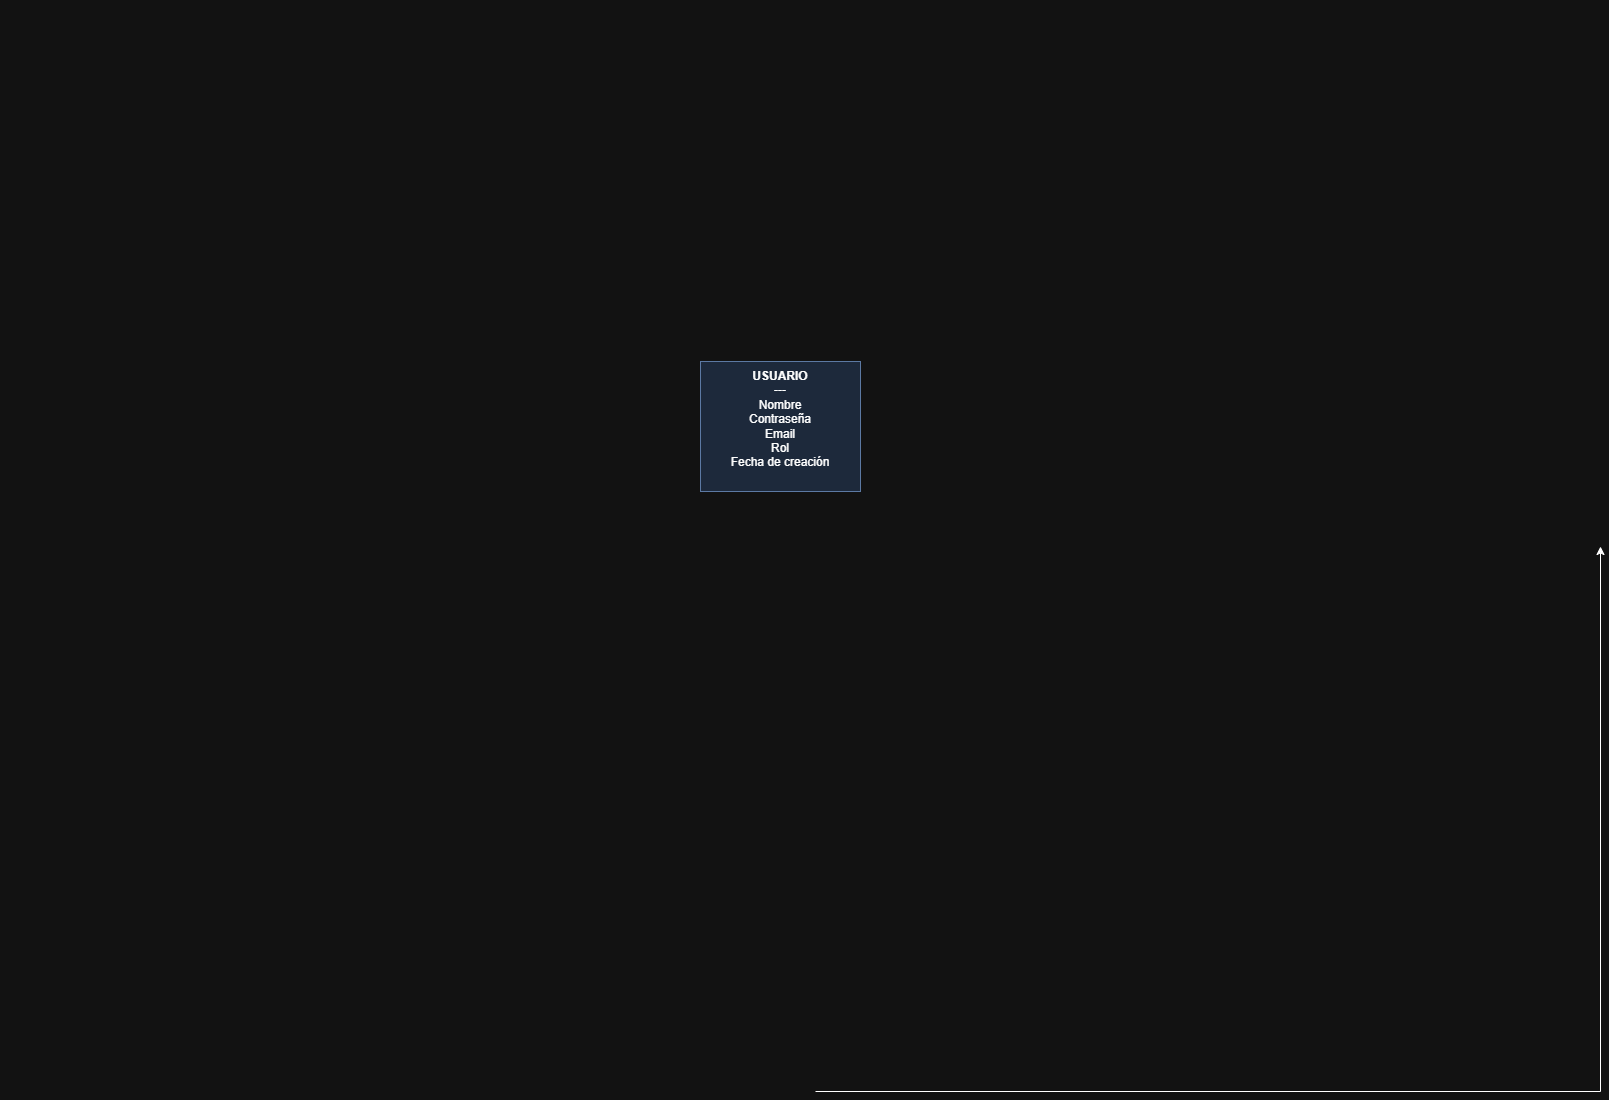

The diagram above was exported from draw.io. Its source (the exported page's mxGraphModel, read from the mxfile embedded in the PNG):
<mxGraphModel dx="1623" dy="1966" grid="1" gridSize="10" guides="1" tooltips="1" connect="1" arrows="1" fold="1" page="1" pageScale="1" pageWidth="827" pageHeight="1169" math="0" shadow="0">
  <root>
    <mxCell id="0" />
    <mxCell id="1" parent="0" />
    <mxCell id="o6UPeAOjpPGMYXOimL6A-5" value="&#10;  &#10;    &#10;      &#10;        &#10;        &#10;        &#10;        &#10;        &#10;          &#10;        &#10;        &#10;        &#10;        &#10;          &#10;        &#10;        &#10;        &#10;        &#10;          &#10;        &#10;        &#10;        &#10;        &#10;          &#10;        &#10;        &#10;        &#10;        &#10;          &#10;            &#10;            &#10;          &#10;        &#10;        &#10;          &#10;        &#10;        &#10;        &#10;        &#10;          &#10;            &#10;            &#10;          &#10;        &#10;        &#10;          &#10;        &#10;        &#10;        &#10;        &#10;          &#10;            &#10;            &#10;          &#10;        &#10;        &#10;          &#10;        &#10;        &#10;        &#10;        &#10;          &#10;            &#10;          &#10;        &#10;        &#10;          &#10;            &#10;          &#10;        &#10;      &#10;    &#10;  &#10;" style="text;whiteSpace=wrap;html=1;" parent="1" vertex="1">
      <mxGeometry width="30" height="1090" as="geometry" />
    </mxCell>
    <mxCell id="qP5kd36Qtk-DvVOfL9nF-1" style="edgeStyle=orthogonalEdgeStyle;rounded=0;orthogonalLoop=1;jettySize=auto;html=1;" parent="1" edge="1">
      <mxGeometry relative="1" as="geometry">
        <mxPoint x="1600" y="545" as="targetPoint" />
        <mxPoint x="815" y="1090" as="sourcePoint" />
      </mxGeometry>
    </mxCell>
    <mxCell id="o6UPeAOjpPGMYXOimL6A-7" value="&#10;  &#10;    &#10;      &#10;        &#10;        &#10;        &#10;        &#10;        &#10;          &#10;        &#10;        &#10;        &#10;        &#10;          &#10;        &#10;        &#10;        &#10;        &#10;          &#10;        &#10;        &#10;        &#10;        &#10;          &#10;        &#10;        &#10;        &#10;        &#10;          &#10;            &#10;            &#10;          &#10;        &#10;        &#10;          &#10;        &#10;        &#10;        &#10;        &#10;          &#10;            &#10;            &#10;          &#10;        &#10;        &#10;          &#10;        &#10;        &#10;        &#10;        &#10;          &#10;            &#10;            &#10;          &#10;        &#10;        &#10;          &#10;        &#10;        &#10;        &#10;        &#10;          &#10;            &#10;          &#10;        &#10;        &#10;          &#10;            &#10;          &#10;        &#10;      &#10;    &#10;  &#10;" style="text;whiteSpace=wrap;html=1;" parent="1" vertex="1">
      <mxGeometry y="-1" width="30" height="1090" as="geometry" />
    </mxCell>
    <mxCell id="qP5kd36Qtk-DvVOfL9nF-6" value="&lt;b&gt;USUARIO&lt;/b&gt;&lt;br&gt;---&lt;br&gt;Nombre&lt;br&gt;Contraseña&lt;br&gt;Email&lt;br&gt;Rol&lt;div&gt;Fecha de creación&lt;br&gt;&lt;div&gt;&lt;br&gt;&lt;/div&gt;&lt;/div&gt;" style="rounded=0;whiteSpace=wrap;html=1;fillColor=#dae8fc;strokeColor=#6c8ebf;" parent="1" vertex="1">
      <mxGeometry x="700" y="360" width="160" height="130" as="geometry" />
    </mxCell>
  </root>
</mxGraphModel>